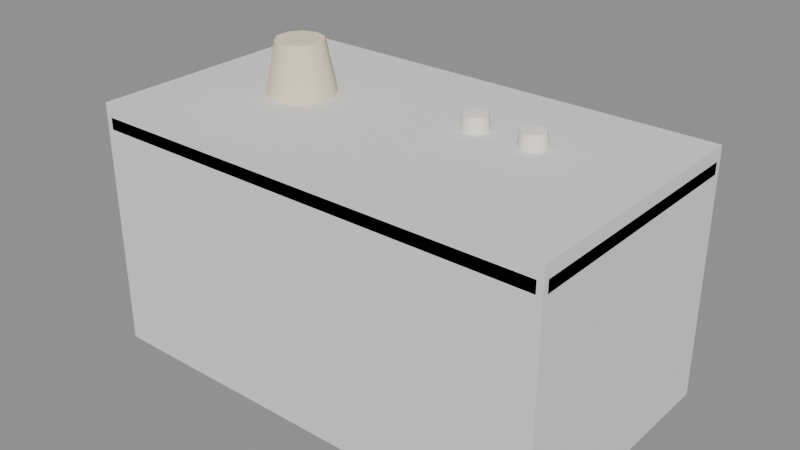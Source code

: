 # Source: table.blend  (saved by Blender 5.2.45; exported with 4.5.12 LTS)
import bpy
from mathutils import Matrix  # noqa: F401  (used for matrix-valued properties, if any)

bpy.ops.wm.read_factory_settings(use_empty=True)
scene = bpy.context.scene
scene.name = 'Scene'

# ---- materials (node trees are filled in below, after node groups)
mat_vk_wood = bpy.data.materials.new('VK_wood')
mat_vk_wood.diffuse_color = (0.2542, 0.1022, 0.04374, 1.0)
mat_vk_wood_dark = bpy.data.materials.new('VK_wood_dark')
mat_vk_wood_dark.diffuse_color = (0.09531, 0.03955, 0.02029, 1.0)
mat_vk_cream = bpy.data.materials.new('VK_cream')
mat_vk_cream.diffuse_color = (0.8963, 0.7913, 0.5776, 1.0)
mat_vk_white = bpy.data.materials.new('VK_white')
mat_vk_white.diffuse_color = (0.9647, 0.9301, 0.855, 1.0)

# ---- material node trees
mat_vk_wood.use_nodes = True; mat_vk_wood.node_tree.nodes.clear()
_N = mat_vk_wood.node_tree.nodes; _L = mat_vk_wood.node_tree.links
n0 = _N.new('ShaderNodeBsdfPrincipled'); n0.name = 'Principled BSDF'; n0.location = (-200, 100)
n0.inputs[0].default_value = (0.2542, 0.1022, 0.04374, 1.0)
n0.inputs[2].default_value = 0.9
n0.inputs[10].default_value = 0.005
n1 = _N.new('ShaderNodeOutputMaterial'); n1.name = 'Material Output'; n1.location = (200, 100)
_L.new(n0.outputs[0], n1.inputs[0])
n1.is_active_output = True
mat_vk_wood_dark.use_nodes = True; mat_vk_wood_dark.node_tree.nodes.clear()
_N = mat_vk_wood_dark.node_tree.nodes; _L = mat_vk_wood_dark.node_tree.links
n0 = _N.new('ShaderNodeBsdfPrincipled'); n0.name = 'Principled BSDF'; n0.location = (-200, 100)
n0.inputs[0].default_value = (0.09531, 0.03955, 0.02029, 1.0)
n0.inputs[2].default_value = 0.9
n0.inputs[10].default_value = 0.005
n1 = _N.new('ShaderNodeOutputMaterial'); n1.name = 'Material Output'; n1.location = (200, 100)
_L.new(n0.outputs[0], n1.inputs[0])
n1.is_active_output = True
mat_vk_cream.use_nodes = True; mat_vk_cream.node_tree.nodes.clear()
_N = mat_vk_cream.node_tree.nodes; _L = mat_vk_cream.node_tree.links
n0 = _N.new('ShaderNodeBsdfPrincipled'); n0.name = 'Principled BSDF'; n0.location = (-200, 100)
n0.inputs[0].default_value = (0.8963, 0.7913, 0.5776, 1.0)
n0.inputs[2].default_value = 0.9
n0.inputs[10].default_value = 0.005
n1 = _N.new('ShaderNodeOutputMaterial'); n1.name = 'Material Output'; n1.location = (200, 100)
_L.new(n0.outputs[0], n1.inputs[0])
n1.is_active_output = True
mat_vk_white.use_nodes = True; mat_vk_white.node_tree.nodes.clear()
_N = mat_vk_white.node_tree.nodes; _L = mat_vk_white.node_tree.links
n0 = _N.new('ShaderNodeBsdfPrincipled'); n0.name = 'Principled BSDF'; n0.location = (-200, 100)
n0.inputs[0].default_value = (0.9647, 0.9301, 0.855, 1.0)
n0.inputs[2].default_value = 0.9
n0.inputs[10].default_value = 0.005
n1 = _N.new('ShaderNodeOutputMaterial'); n1.name = 'Material Output'; n1.location = (200, 100)
_L.new(n0.outputs[0], n1.inputs[0])
n1.is_active_output = True

# ---- meshes
me_table = bpy.data.meshes.new('Table')
me_table.from_pydata([(-0.66, -0.31, 0.76), (-0.66, -0.31, 0.0), (-0.66, -0.39, 0.76), (-0.66, -0.39, 0.0), (-0.74, -0.31, 0.76), (-0.74, -0.31, 0.0), (-0.74, -0.39, 0.76), (-0.74, -0.39, 0.0), (-0.78, -0.43, 0.74), (-0.78, -0.45, 0.76), (-0.8, -0.43, 0.76), (-0.78, -0.45, 0.8), (-0.78, -0.43, 0.82), (-0.8, -0.43, 0.8), (-0.78, 0.43, 0.74), (-0.8, 0.43, 0.76), (-0.78, 0.45, 0.76), (-0.78, 0.43, 0.82), (-0.78, 0.45, 0.8), (-0.8, 0.43, 0.8), (0.78, -0.43, 0.74), (0.8, -0.43, 0.76), (0.78, -0.45, 0.76), (0.78, -0.43, 0.82), (0.78, -0.45, 0.8), (0.8, -0.43, 0.8), (0.78, 0.43, 0.74), (0.78, 0.45, 0.76), (0.8, 0.43, 0.76), (0.78, 0.43, 0.82), (0.8, 0.43, 0.8), (0.78, 0.45, 0.8), (-0.74, 0.31, 0.0), (-0.74, 0.31, 0.76), (-0.74, 0.39, 0.0), (-0.74, 0.39, 0.76), (-0.66, 0.31, 0.0), (-0.66, 0.31, 0.76), (-0.66, 0.39, 0.0), (-0.66, 0.39, 0.76), (0.66, -0.39, 0.0), (0.66, -0.39, 0.76), (0.66, -0.31, 0.0), (0.66, -0.31, 0.76), (0.74, -0.39, 0.0), (0.74, -0.39, 0.76), (0.74, -0.31, 0.0), (0.74, -0.31, 0.76), (0.66, 0.31, 0.0), (0.66, 0.31, 0.76), (0.66, 0.39, 0.0), (0.66, 0.39, 0.76), (0.74, 0.31, 0.0), (0.74, 0.31, 0.76), (0.74, 0.39, 0.0), (0.74, 0.39, 0.76), (-0.4, 0.12, 0.82), (-0.4, 0.08, 1.02), (-0.3295, 0.09708, 0.82), (-0.353, 0.06472, 1.02), (-0.2859, 0.03708, 0.82), (-0.3239, 0.02472, 1.02), (-0.2859, -0.03708, 0.82), (-0.3239, -0.02472, 1.02), (-0.3295, -0.09708, 0.82), (-0.353, -0.06472, 1.02), (-0.4, -0.12, 0.82), (-0.4, -0.08, 1.02), (-0.4705, -0.09708, 0.82), (-0.447, -0.06472, 1.02), (-0.5141, -0.03708, 0.82), (-0.4761, -0.02472, 1.02), (-0.5141, 0.03708, 0.82), (-0.4761, 0.02472, 1.02), (-0.4705, 0.09708, 0.82), (-0.447, 0.06472, 1.02), (0.2, 0.15, 0.825), (0.2, 0.14, 0.895), (0.2354, 0.1354, 0.825), (0.2283, 0.1283, 0.895), (0.25, 0.1, 0.825), (0.24, 0.1, 0.895), (0.2354, 0.06464, 0.825), (0.2283, 0.07172, 0.895), (0.2, 0.05, 0.825), (0.2, 0.06, 0.895), (0.1646, 0.06464, 0.825), (0.1717, 0.07172, 0.895), (0.15, 0.1, 0.825), (0.16, 0.1, 0.895), (0.1646, 0.1354, 0.825), (0.1717, 0.1283, 0.895), (0.4, 0.15, 0.825), (0.4, 0.14, 0.895), (0.4354, 0.1354, 0.825), (0.4283, 0.1283, 0.895), (0.45, 0.1, 0.825), (0.44, 0.1, 0.895), (0.4354, 0.06464, 0.825), (0.4283, 0.07172, 0.895), (0.4, 0.05, 0.825), (0.4, 0.06, 0.895), (0.3646, 0.06464, 0.825), (0.3717, 0.07172, 0.895), (0.35, 0.1, 0.825), (0.36, 0.1, 0.895), (0.3646, 0.1354, 0.825), (0.3717, 0.1283, 0.895)], [], [(1, 0, 2, 3), (7, 6, 4, 5), (0, 4, 6, 2), (5, 1, 3, 7), (3, 2, 6, 7), (5, 4, 0, 1), (8, 9, 10), (11, 12, 13), (14, 15, 16), (17, 18, 19), (20, 21, 22), (23, 24, 25), (26, 27, 28), (29, 30, 31), (14, 8, 10, 15), (9, 11, 13, 10), (12, 17, 19, 13), (18, 16, 15, 19), (26, 14, 16, 27), (17, 29, 31, 18), (30, 28, 27, 31), (20, 26, 28, 21), (29, 23, 25, 30), (24, 22, 21, 25), (8, 20, 22, 9), (23, 12, 11, 24), (14, 26, 20, 8), (10, 13, 19, 15), (22, 24, 11, 9), (29, 17, 12, 23), (16, 18, 31, 27), (28, 30, 25, 21), (32, 33, 35, 34), (34, 35, 39, 38), (38, 39, 37, 36), (36, 37, 33, 32), (34, 38, 36, 32), (39, 35, 33, 37), (40, 41, 43, 42), (42, 43, 47, 46), (46, 47, 45, 44), (44, 45, 41, 40), (42, 46, 44, 40), (47, 43, 41, 45), (48, 49, 51, 50), (50, 51, 55, 54), (54, 55, 53, 52), (52, 53, 49, 48), (50, 54, 52, 48), (55, 51, 49, 53), (86, 87, 89, 88), (80, 81, 83, 82), (56, 57, 59, 58), (83, 81, 79, 77, 91, 89, 87, 85), (58, 59, 61, 60), (96, 97, 99, 98), (98, 99, 101, 100), (60, 61, 63, 62), (84, 85, 87, 86), (78, 79, 81, 80), (62, 63, 65, 64), (92, 93, 95, 94), (94, 95, 97, 96), (64, 65, 67, 66), (100, 101, 103, 102), (66, 67, 69, 68), (82, 83, 85, 84), (76, 77, 79, 78), (68, 69, 71, 70), (70, 71, 73, 72), (59, 57, 75, 73, 71, 69, 67, 65, 63, 61), (72, 73, 75, 74), (74, 75, 57, 56), (56, 58, 60, 62, 64, 66, 68, 70, 72, 74), (88, 89, 91, 90), (90, 91, 77, 76), (88, 90, 76, 78, 80, 82, 84, 86), (102, 103, 105, 104), (98, 100, 102, 104, 106, 92, 94, 96), (104, 105, 107, 106), (106, 107, 93, 92), (97, 95, 93, 107, 105, 103, 101, 99)])
me_table.polygons.foreach_set('use_smooth', [0, 0, 0, 0, 0, 0, 1, 1, 1, 1, 1, 1, 1, 1, 1, 1, 1, 1, 1, 1, 1, 1, 1, 1, 1, 1, 1, 1, 1, 1, 1, 1, 0, 0, 0, 0, 0, 0, 0, 0, 0, 0, 0, 0, 0, 0, 0, 0, 0, 0, 1, 1, 1, 1, 1, 1, 1, 1, 1, 1, 1, 1, 1, 1, 1, 1, 1, 1, 1, 1, 1, 1, 1, 1, 1, 1, 1, 1, 1, 1, 1, 1])
me_table.polygons.foreach_set('material_index', [1, 1, 1, 1, 1, 1, 0, 0, 0, 0, 0, 0, 0, 0, 0, 0, 0, 0, 0, 0, 0, 0, 0, 0, 0, 0, 0, 0, 0, 0, 0, 0, 1, 1, 1, 1, 1, 1, 1, 1, 1, 1, 1, 1, 1, 1, 1, 1, 1, 1, 3, 3, 2, 3, 2, 3, 3, 2, 3, 3, 2, 3, 3, 2, 3, 2, 3, 3, 2, 2, 2, 2, 2, 2, 3, 3, 3, 3, 3, 3, 3, 3])
_k = set([(8, 9), (8, 10), (8, 14), (8, 20), (9, 10), (9, 11), (9, 22), (10, 13), (10, 15), (11, 12), (11, 13), (11, 24), (12, 13), (12, 17), (12, 23), (13, 19), (14, 15), (14, 16), (14, 26), (15, 16), (15, 19), (16, 18), (16, 27), (17, 18), (17, 19), (17, 29), (18, 19), (18, 31), (20, 21), (20, 22), (20, 26), (21, 22), (21, 25), (21, 28), (22, 24), (23, 24), (23, 25), (23, 29), (24, 25), (25, 30), (26, 27), (26, 28), (27, 28), (27, 31), (28, 30), (29, 30), (29, 31), (30, 31), (56, 58), (56, 74), (57, 59), (57, 75), (58, 60), (59, 61), (60, 62), (61, 63), (62, 64), (63, 65), (64, 66), (65, 67), (66, 68), (67, 69), (68, 70), (69, 71), (70, 72), (71, 73), (72, 74), (73, 75), (76, 78), (76, 90), (77, 79), (77, 91), (78, 80), (79, 81), (80, 82), (81, 83), (82, 84), (83, 85), (84, 86), (85, 87), (86, 88), (87, 89), (88, 90), (89, 91), (92, 94), (92, 106), (93, 95), (93, 107), (94, 96), (95, 97), (96, 98), (97, 99), (98, 100), (99, 101), (100, 102), (101, 103), (102, 104), (103, 105), (104, 106), (105, 107)])
me_table.attributes.new('sharp_edge', 'BOOLEAN', 'EDGE').data.foreach_set('value', [ (min(e.vertices), max(e.vertices)) in _k for e in me_table.edges])
_uv = me_table.uv_layers.new(name='Float2')
_uv.uv.foreach_set('vector', [-0.31, 0.0, -0.31, 0.76, -0.39, 0.76, -0.39, 0.0, -0.39, 0.0, -0.39, 0.76, -0.31, 0.76, -0.31, 0.0, -0.66, -0.31, -0.74, -0.31, -0.74, -0.39, -0.66, -0.39, -0.74, -0.31, -0.66, -0.31, -0.66, -0.39, -0.74, -0.39, -0.66, 0.0, -0.66, 0.76, -0.74, 0.76, -0.74, 0.0, -0.74, 0.0, -0.74, 0.76, -0.66, 0.76, -0.66, 0.0, -0.43, 0.74, -0.45, 0.76, -0.43, 0.76, -0.45, 0.8, -0.43, 0.82, -0.43, 0.8, 0.43, 0.74, 0.43, 0.76, 0.45, 0.76, 0.43, 0.82, 0.45, 0.8, 0.43, 0.8, -0.43, 0.74, -0.43, 0.76, -0.45, 0.76, -0.43, 0.82, -0.45, 0.8, -0.43, 0.8, 0.43, 0.74, 0.45, 0.76, 0.43, 0.76, 0.43, 0.82, 0.43, 0.8, 0.45, 0.8, 0.43, 0.74, -0.43, 0.74, -0.43, 0.76, 0.43, 0.76, -0.45, 0.76, -0.45, 0.8, -0.43, 0.8, -0.43, 0.76, -0.43, 0.82, 0.43, 0.82, 0.43, 0.8, -0.43, 0.8, 0.45, 0.8, 0.45, 0.76, 0.43, 0.76, 0.43, 0.8, 0.78, 0.74, -0.78, 0.74, -0.78, 0.76, 0.78, 0.76, -0.78, 0.82, 0.78, 0.82, 0.78, 0.8, -0.78, 0.8, 0.43, 0.8, 0.43, 0.76, 0.45, 0.76, 0.45, 0.8, -0.43, 0.74, 0.43, 0.74, 0.43, 0.76, -0.43, 0.76, 0.43, 0.82, -0.43, 0.82, -0.43, 0.8, 0.43, 0.8, -0.45, 0.8, -0.45, 0.76, -0.43, 0.76, -0.43, 0.8, -0.78, 0.74, 0.78, 0.74, 0.78, 0.76, -0.78, 0.76, 0.78, 0.82, -0.78, 0.82, -0.78, 0.8, 0.78, 0.8, -0.78, 0.43, 0.78, 0.43, 0.78, -0.43, -0.78, -0.43, -0.43, 0.76, -0.43, 0.8, 0.43, 0.8, 0.43, 0.76, 0.78, 0.76, 0.78, 0.8, -0.78, 0.8, -0.78, 0.76, 0.78, 0.43, -0.78, 0.43, -0.78, -0.43, 0.78, -0.43, -0.78, 0.76, -0.78, 0.8, 0.78, 0.8, 0.78, 0.76, 0.43, 0.76, 0.43, 0.8, -0.43, 0.8, -0.43, 0.76, 0.31, 0.0, 0.31, 0.76, 0.39, 0.76, 0.39, 0.0, -0.74, 0.0, -0.74, 0.76, -0.66, 0.76, -0.66, 0.0, 0.39, 0.0, 0.39, 0.76, 0.31, 0.76, 0.31, 0.0, -0.66, 0.0, -0.66, 0.76, -0.74, 0.76, -0.74, 0.0, -0.74, 0.39, -0.66, 0.39, -0.66, 0.31, -0.74, 0.31, -0.66, 0.39, -0.74, 0.39, -0.74, 0.31, -0.66, 0.31, -0.39, 0.0, -0.39, 0.76, -0.31, 0.76, -0.31, 0.0, 0.66, 0.0, 0.66, 0.76, 0.74, 0.76, 0.74, 0.0, -0.31, 0.0, -0.31, 0.76, -0.39, 0.76, -0.39, 0.0, 0.74, 0.0, 0.74, 0.76, 0.66, 0.76, 0.66, 0.0, 0.66, -0.31, 0.74, -0.31, 0.74, -0.39, 0.66, -0.39, 0.74, -0.31, 0.66, -0.31, 0.66, -0.39, 0.74, -0.39, 0.31, 0.0, 0.31, 0.76, 0.39, 0.76, 0.39, 0.0, 0.66, 0.0, 0.66, 0.76, 0.74, 0.76, 0.74, 0.0, 0.39, 0.0, 0.39, 0.76, 0.31, 0.76, 0.31, 0.0, 0.74, 0.0, 0.74, 0.76, 0.66, 0.76, 0.66, 0.0, 0.66, 0.39, 0.74, 0.39, 0.74, 0.31, 0.66, 0.31, 0.74, 0.39, 0.66, 0.39, 0.66, 0.31, 0.74, 0.31, 0.06464, 0.825, 0.07172, 0.895, 0.1, 0.895, 0.1, 0.825, 0.1, 0.825, 0.1, 0.895, 0.07172, 0.895, 0.06464, 0.825, -0.4, 0.82, -0.4, 1.02, -0.353, 1.02, -0.3295, 0.82, 0.2283, 0.07172, 0.24, 0.1, 0.2283, 0.1283, 0.2, 0.14, 0.1717, 0.1283, 0.16, 0.1, 0.1717, 0.07172, 0.2, 0.06, 0.09708, 0.82, 0.06472, 1.02, 0.02472, 1.02, 0.03708, 0.82, 0.1, 0.825, 0.1, 0.895, 0.07172, 0.895, 0.06464, 0.825, 0.4354, 0.825, 0.4283, 0.895, 0.4, 0.895, 0.4, 0.825, 0.03708, 0.82, 0.02472, 1.02, -0.02472, 1.02, -0.03708, 0.82, 0.2, 0.825, 0.2, 0.895, 0.1717, 0.895, 0.1646, 0.825, 0.1354, 0.825, 0.1283, 0.895, 0.1, 0.895, 0.1, 0.825, -0.03708, 0.82, -0.02472, 1.02, -0.06472, 1.02, -0.09708, 0.82, 0.4, 0.825, 0.4, 0.895, 0.4283, 0.895, 0.4354, 0.825, 0.1354, 0.825, 0.1283, 0.895, 0.1, 0.895, 0.1, 0.825, -0.3295, 0.82, -0.353, 1.02, -0.4, 1.02, -0.4, 0.82, 0.4, 0.825, 0.4, 0.895, 0.3717, 0.895, 0.3646, 0.825, -0.4, 0.82, -0.4, 1.02, -0.447, 1.02, -0.4705, 0.82, 0.2354, 0.825, 0.2283, 0.895, 0.2, 0.895, 0.2, 0.825, 0.2, 0.825, 0.2, 0.895, 0.2283, 0.895, 0.2354, 0.825, -0.09708, 0.82, -0.06472, 1.02, -0.02472, 1.02, -0.03708, 0.82, -0.03708, 0.82, -0.02472, 1.02, 0.02472, 1.02, 0.03708, 0.82, -0.353, 0.06472, -0.4, 0.08, -0.447, 0.06472, -0.4761, 0.02472, -0.4761, -0.02472, -0.447, -0.06472, -0.4, -0.08, -0.353, -0.06472, -0.3239, -0.02472, -0.3239, 0.02472, 0.03708, 0.82, 0.02472, 1.02, 0.06472, 1.02, 0.09708, 0.82, -0.4705, 0.82, -0.447, 1.02, -0.4, 1.02, -0.4, 0.82, -0.4, 0.12, -0.3295, 0.09708, -0.2859, 0.03708, -0.2859, -0.03708, -0.3295, -0.09708, -0.4, -0.12, -0.4705, -0.09708, -0.5141, -0.03708, -0.5141, 0.03708, -0.4705, 0.09708, 0.1, 0.825, 0.1, 0.895, 0.1283, 0.895, 0.1354, 0.825, 0.1646, 0.825, 0.1717, 0.895, 0.2, 0.895, 0.2, 0.825, 0.15, 0.1, 0.1646, 0.1354, 0.2, 0.15, 0.2354, 0.1354, 0.25, 0.1, 0.2354, 0.06464, 0.2, 0.05, 0.1646, 0.06464, 0.06464, 0.825, 0.07172, 0.895, 0.1, 0.895, 0.1, 0.825, 0.4354, 0.06464, 0.4, 0.05, 0.3646, 0.06464, 0.35, 0.1, 0.3646, 0.1354, 0.4, 0.15, 0.4354, 0.1354, 0.45, 0.1, 0.1, 0.825, 0.1, 0.895, 0.1283, 0.895, 0.1354, 0.825, 0.3646, 0.825, 0.3717, 0.895, 0.4, 0.895, 0.4, 0.825, 0.44, 0.1, 0.4283, 0.1283, 0.4, 0.14, 0.3717, 0.1283, 0.36, 0.1, 0.3717, 0.07172, 0.4, 0.06, 0.4283, 0.07172])
me_table.materials.append(mat_vk_wood)
me_table.materials.append(mat_vk_wood_dark)
me_table.materials.append(mat_vk_cream)
me_table.materials.append(mat_vk_white)
me_table.update()
me_body_convcolonly = bpy.data.meshes.new('Body-convcolonly')
me_body_convcolonly.from_pydata([(-0.8, -0.45, -0.005), (-0.8, -0.45, 0.845), (-0.8, 0.45, -0.005), (-0.8, 0.45, 0.845), (0.8, -0.45, -0.005), (0.8, -0.45, 0.845), (0.8, 0.45, -0.005), (0.8, 0.45, 0.845)], [], [(0, 1, 3, 2), (2, 3, 7, 6), (6, 7, 5, 4), (4, 5, 1, 0), (2, 6, 4, 0), (7, 3, 1, 5)])
_uv = me_body_convcolonly.uv_layers.new(name='Float2')
_uv.uv.foreach_set('vector', [-0.45, -0.005, -0.45, 0.845, 0.45, 0.845, 0.45, -0.005, -0.8, -0.005, -0.8, 0.845, 0.8, 0.845, 0.8, -0.005, 0.45, -0.005, 0.45, 0.845, -0.45, 0.845, -0.45, -0.005, 0.8, -0.005, 0.8, 0.845, -0.8, 0.845, -0.8, -0.005, -0.8, 0.45, 0.8, 0.45, 0.8, -0.45, -0.8, -0.45, 0.8, 0.45, -0.8, 0.45, -0.8, -0.45, 0.8, -0.45])
me_body_convcolonly.update()

# ---- objects
ob_table = bpy.data.objects.new('Table', me_table)
ob_body_convcolonly = bpy.data.objects.new('Body-convcolonly', me_body_convcolonly)

# ---- transforms, parenting, visibility, modifiers, constraints
ob_table.location = (0.0, 0.0, 0.0)
ob_body_convcolonly.location = (0.0, 0.0, 0.0)

# ---- collection membership
scene.collection.objects.link(ob_table)
scene.collection.objects.link(ob_body_convcolonly)

# ---- scene / render settings (as saved in the file)
scene.frame_start = 1; scene.frame_end = 250; scene.frame_set(1)
scene.render.engine = 'BLENDER_EEVEE_NEXT'
scene.render.fps = 30
scene.render.bake_bias = 0.0
scene.render.bake_samples = 0
scene.render.compositor_device = 'GPU'
scene.eevee.use_volume_custom_range = False
scene.eevee.fast_gi_thickness_near = 0.1
scene.eevee.fast_gi_thickness_far = 0.0
scene.eevee.ray_tracing_options.screen_trace_thickness = 0.1
bpy.context.view_layer.update()

# ---- added for rendering (the .blend has no active camera and no usable light): camera, sun + grey world if the file has none
cam_auto = bpy.data.cameras.new('AutoCamera')
cam_auto.lens = 50.0
cam_auto.sensor_width = 36.0
cam_auto.clip_end = 1000.0
ob_auto_camera = bpy.data.objects.new('AutoCamera', cam_auto)
scene.collection.objects.link(ob_auto_camera)
ob_auto_camera.location = (1.94531, -2.33437, 2.06375)
ob_auto_camera.rotation_euler = (1.09748, -7.21219e-08, 0.694738)
scene.camera = ob_auto_camera
light_auto_sun = bpy.data.lights.new('AutoSun', 'SUN')
light_auto_sun.energy = 3.0
light_auto_sun.angle = 0.0523599
ob_auto_sun = bpy.data.objects.new('AutoSun', light_auto_sun)
scene.collection.objects.link(ob_auto_sun)
ob_auto_sun.rotation_euler = (0.872665, 0.174533, 0.523599)
if scene.world is None:
    world_auto = bpy.data.worlds.new('AutoWorld')
    world_auto.color = (0.3, 0.3, 0.3)
    scene.world = world_auto
bpy.context.view_layer.update()
